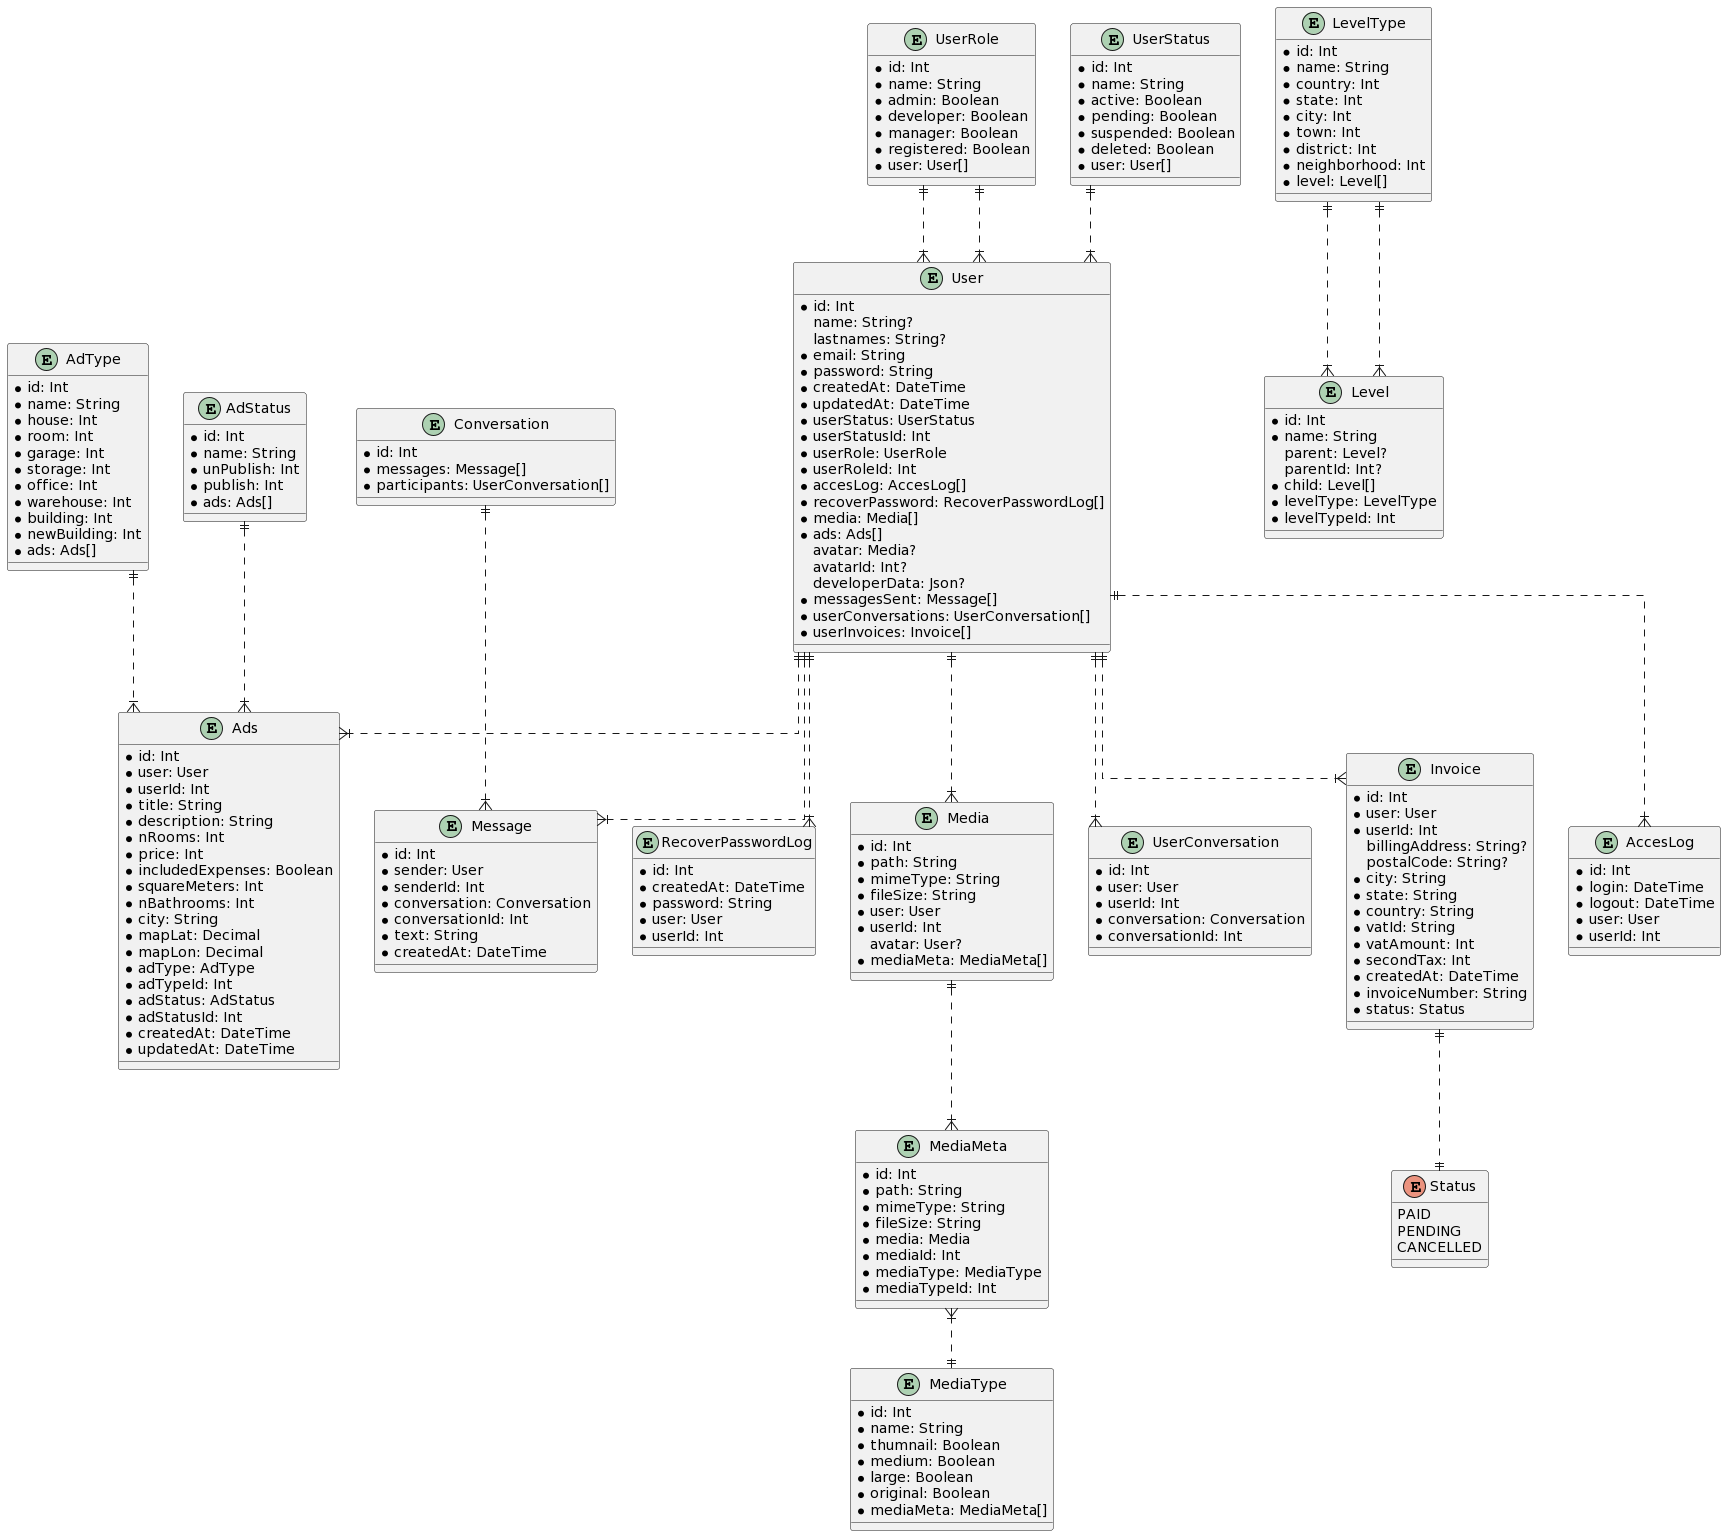

The diagram above was rendered by PlantUML. Its source (embedded in the PNG):
@startuml
skinparam linetype ortho

enum Status {
  PAID
  PENDING
  CANCELLED
}

entity UserRole {
  * id: Int
  * name: String
  * admin: Boolean
  * developer: Boolean
  * manager: Boolean
  * registered: Boolean
  * user: User[]
}

entity UserStatus {
  * id: Int
  * name: String
  * active: Boolean
  * pending: Boolean
  * suspended: Boolean
  * deleted: Boolean
  * user: User[]
}

entity User {
  * id: Int
  name: String?
  lastnames: String?
  * email: String
  * password: String
  * createdAt: DateTime
  * updatedAt: DateTime
  * userStatus: UserStatus
  * userStatusId: Int
  * userRole: UserRole
  * userRoleId: Int
  * accesLog: AccesLog[]
  * recoverPassword: RecoverPasswordLog[]
  * media: Media[]
  * ads: Ads[]
  avatar: Media?
  avatarId: Int?
  developerData: Json?
  * messagesSent: Message[]
  * userConversations: UserConversation[]
  * userInvoices: Invoice[]
}

entity AccesLog {
  * id: Int
  * login: DateTime
  * logout: DateTime
  * user: User
  * userId: Int
}

entity RecoverPasswordLog {
  * id: Int
  * createdAt: DateTime
  * password: String
  * user: User
  * userId: Int
}

entity Media {
  * id: Int
  * path: String
  * mimeType: String
  * fileSize: String
  * user: User
  * userId: Int
  avatar: User?
  * mediaMeta: MediaMeta[]
}

entity MediaMeta {
  * id: Int
  * path: String
  * mimeType: String
  * fileSize: String
  * media: Media
  * mediaId: Int
  * mediaType: MediaType
  * mediaTypeId: Int
}

entity MediaType {
  * id: Int
  * name: String
  * thumnail: Boolean
  * medium: Boolean
  * large: Boolean
  * original: Boolean
  * mediaMeta: MediaMeta[]
}

entity LevelType {
  * id: Int
  * name: String
  * country: Int
  * state: Int
  * city: Int
  * town: Int
  * district: Int
  * neighborhood: Int
  * level: Level[]
}

entity Level {
  * id: Int
  * name: String
  parent: Level?
  parentId: Int?
  * child: Level[]
  * levelType: LevelType
  * levelTypeId: Int
}

entity AdType {
  * id: Int
  * name: String
  * house: Int
  * room: Int
  * garage: Int
  * storage: Int
  * office: Int
  * warehouse: Int
  * building: Int
  * newBuilding: Int
  * ads: Ads[]
}

entity AdStatus {
  * id: Int
  * name: String
  * unPublish: Int
  * publish: Int
  * ads: Ads[]
}

entity Ads {
  * id: Int
  * user: User
  * userId: Int
  * title: String
  * description: String
  * nRooms: Int
  * price: Int
  * includedExpenses: Boolean
  * squareMeters: Int
  * nBathrooms: Int
  * city: String
  * mapLat: Decimal
  * mapLon: Decimal
  * adType: AdType
  * adTypeId: Int
  * adStatus: AdStatus
  * adStatusId: Int
  * createdAt: DateTime
  * updatedAt: DateTime
}

entity Conversation {
  * id: Int
  * messages: Message[]
  * participants: UserConversation[]
}

entity UserConversation {
  * id: Int
  * user: User
  * userId: Int
  * conversation: Conversation
  * conversationId: Int
}

entity Message {
  * id: Int
  * sender: User
  * senderId: Int
  * conversation: Conversation
  * conversationId: Int
  * text: String
  * createdAt: DateTime
}

entity Invoice {
  * id: Int
  * user: User
  * userId: Int
  billingAddress: String?
  postalCode: String?
  * city: String
  * state: String
  * country: String
  * vatId: String
  * vatAmount: Int
  * secondTax: Int
  * createdAt: DateTime
  * invoiceNumber: String
  * status: Status
}

UserRole ||..|{ User
UserStatus ||..|{ User
UserRole ||..|{ User
User ||..|{ AccesLog
User ||..|{ RecoverPasswordLog
User ||..|{ Media
Media ||..|{ MediaMeta
MediaMeta }|..|| MediaType
LevelType ||..|{ Level
LevelType ||..|{ Level
AdType ||..|{ Ads
AdStatus ||..|{ Ads
User ||..|{ Ads
Conversation ||..|{ Message
User ||..|{ UserConversation
User ||..|{ Message
User ||..|{ Invoice
Invoice ||..|| Status
@enduml